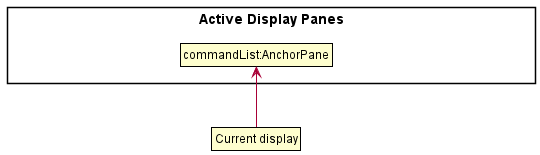

The diagram above was rendered by PlantUML. Its source (embedded in the PNG):
@startuml
!include style.puml
skinparam ClassFontColor #000000
skinparam ClassBorderColor #000000



package "Active Display Panes" {
    class State1 as "introText:AnchorPane"
    class State2 as "commandList:AnchorPane"
    class State3 as "devGuideLink:AnchorPane"
}
State1 -[hidden]right-> State2
State2 -[hidden]right-> State3
hide State1
hide State3

class Pointer as "Current display"

Pointer -up-> State2
@enduml